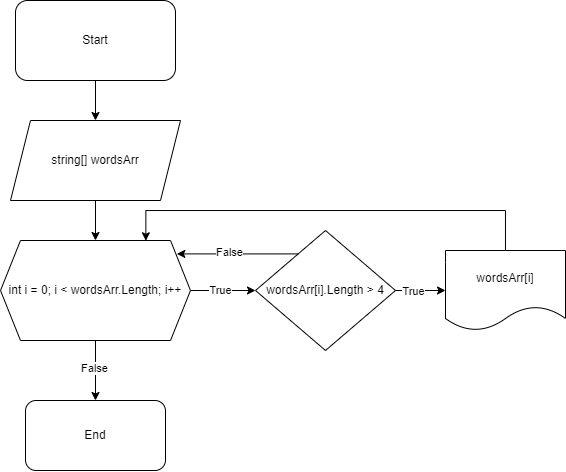

The diagram above was exported from draw.io. Its source (the exported page's mxGraphModel, read from the mxfile embedded in the PNG):
<mxGraphModel dx="989" dy="509" grid="1" gridSize="10" guides="1" tooltips="1" connect="1" arrows="1" fold="1" page="1" pageScale="1" pageWidth="850" pageHeight="1100" math="0" shadow="0">
  <root>
    <mxCell id="0" />
    <mxCell id="1" parent="0" />
    <mxCell id="OoRRNxFYCtdfDh8xMZAr-36" style="edgeStyle=orthogonalEdgeStyle;rounded=0;orthogonalLoop=1;jettySize=auto;html=1;entryX=0.5;entryY=0;entryDx=0;entryDy=0;" edge="1" parent="1" source="OoRRNxFYCtdfDh8xMZAr-34" target="OoRRNxFYCtdfDh8xMZAr-35">
      <mxGeometry relative="1" as="geometry" />
    </mxCell>
    <mxCell id="OoRRNxFYCtdfDh8xMZAr-34" value="Start" style="rounded=1;whiteSpace=wrap;html=1;" vertex="1" parent="1">
      <mxGeometry x="280" y="30" width="160" height="80" as="geometry" />
    </mxCell>
    <mxCell id="OoRRNxFYCtdfDh8xMZAr-38" style="edgeStyle=orthogonalEdgeStyle;rounded=0;orthogonalLoop=1;jettySize=auto;html=1;entryX=0.5;entryY=0;entryDx=0;entryDy=0;" edge="1" parent="1" source="OoRRNxFYCtdfDh8xMZAr-35" target="OoRRNxFYCtdfDh8xMZAr-37">
      <mxGeometry relative="1" as="geometry" />
    </mxCell>
    <mxCell id="OoRRNxFYCtdfDh8xMZAr-35" value="string[] wordsArr" style="shape=parallelogram;perimeter=parallelogramPerimeter;whiteSpace=wrap;html=1;fixedSize=1;" vertex="1" parent="1">
      <mxGeometry x="275" y="150" width="170" height="80" as="geometry" />
    </mxCell>
    <mxCell id="OoRRNxFYCtdfDh8xMZAr-40" style="edgeStyle=orthogonalEdgeStyle;rounded=0;orthogonalLoop=1;jettySize=auto;html=1;entryX=0;entryY=0.5;entryDx=0;entryDy=0;" edge="1" parent="1" source="OoRRNxFYCtdfDh8xMZAr-37" target="OoRRNxFYCtdfDh8xMZAr-39">
      <mxGeometry relative="1" as="geometry" />
    </mxCell>
    <mxCell id="OoRRNxFYCtdfDh8xMZAr-41" value="True" style="edgeLabel;html=1;align=center;verticalAlign=middle;resizable=0;points=[];" vertex="1" connectable="0" parent="OoRRNxFYCtdfDh8xMZAr-40">
      <mxGeometry x="-0.0833" relative="1" as="geometry">
        <mxPoint as="offset" />
      </mxGeometry>
    </mxCell>
    <mxCell id="OoRRNxFYCtdfDh8xMZAr-49" style="edgeStyle=orthogonalEdgeStyle;rounded=0;orthogonalLoop=1;jettySize=auto;html=1;entryX=0.5;entryY=0;entryDx=0;entryDy=0;" edge="1" parent="1" source="OoRRNxFYCtdfDh8xMZAr-37" target="OoRRNxFYCtdfDh8xMZAr-48">
      <mxGeometry relative="1" as="geometry" />
    </mxCell>
    <mxCell id="OoRRNxFYCtdfDh8xMZAr-50" value="False" style="edgeLabel;html=1;align=center;verticalAlign=middle;resizable=0;points=[];" vertex="1" connectable="0" parent="OoRRNxFYCtdfDh8xMZAr-49">
      <mxGeometry x="-0.0701" y="-1" relative="1" as="geometry">
        <mxPoint as="offset" />
      </mxGeometry>
    </mxCell>
    <mxCell id="OoRRNxFYCtdfDh8xMZAr-37" value="int i = 0; i &amp;lt; wordsArr.Length; i++" style="shape=hexagon;perimeter=hexagonPerimeter2;whiteSpace=wrap;html=1;fixedSize=1;" vertex="1" parent="1">
      <mxGeometry x="265" y="270" width="190" height="100" as="geometry" />
    </mxCell>
    <mxCell id="OoRRNxFYCtdfDh8xMZAr-43" style="edgeStyle=orthogonalEdgeStyle;rounded=0;orthogonalLoop=1;jettySize=auto;html=1;entryX=0;entryY=0.5;entryDx=0;entryDy=0;" edge="1" parent="1" source="OoRRNxFYCtdfDh8xMZAr-39" target="OoRRNxFYCtdfDh8xMZAr-42">
      <mxGeometry relative="1" as="geometry" />
    </mxCell>
    <mxCell id="OoRRNxFYCtdfDh8xMZAr-44" value="True" style="edgeLabel;html=1;align=center;verticalAlign=middle;resizable=0;points=[];" vertex="1" connectable="0" parent="OoRRNxFYCtdfDh8xMZAr-43">
      <mxGeometry x="-0.3117" y="-1" relative="1" as="geometry">
        <mxPoint as="offset" />
      </mxGeometry>
    </mxCell>
    <mxCell id="OoRRNxFYCtdfDh8xMZAr-39" value="wordsArr[i].Length &amp;gt; 4" style="rhombus;whiteSpace=wrap;html=1;" vertex="1" parent="1">
      <mxGeometry x="520" y="260" width="140" height="120" as="geometry" />
    </mxCell>
    <mxCell id="OoRRNxFYCtdfDh8xMZAr-42" value="wordsArr[i]" style="shape=document;whiteSpace=wrap;html=1;boundedLbl=1;" vertex="1" parent="1">
      <mxGeometry x="710" y="280" width="120" height="80" as="geometry" />
    </mxCell>
    <mxCell id="OoRRNxFYCtdfDh8xMZAr-45" style="edgeStyle=orthogonalEdgeStyle;rounded=0;orthogonalLoop=1;jettySize=auto;html=1;entryX=0.928;entryY=0.134;entryDx=0;entryDy=0;entryPerimeter=0;" edge="1" parent="1" source="OoRRNxFYCtdfDh8xMZAr-39" target="OoRRNxFYCtdfDh8xMZAr-37">
      <mxGeometry relative="1" as="geometry">
        <Array as="points">
          <mxPoint x="487" y="283" />
        </Array>
      </mxGeometry>
    </mxCell>
    <mxCell id="OoRRNxFYCtdfDh8xMZAr-46" value="False" style="edgeLabel;html=1;align=center;verticalAlign=middle;resizable=0;points=[];" vertex="1" connectable="0" parent="OoRRNxFYCtdfDh8xMZAr-45">
      <mxGeometry x="0.1358" y="-2" relative="1" as="geometry">
        <mxPoint as="offset" />
      </mxGeometry>
    </mxCell>
    <mxCell id="OoRRNxFYCtdfDh8xMZAr-47" style="edgeStyle=orthogonalEdgeStyle;rounded=0;orthogonalLoop=1;jettySize=auto;html=1;entryX=0.765;entryY=0.003;entryDx=0;entryDy=0;entryPerimeter=0;" edge="1" parent="1" source="OoRRNxFYCtdfDh8xMZAr-42" target="OoRRNxFYCtdfDh8xMZAr-37">
      <mxGeometry relative="1" as="geometry">
        <Array as="points">
          <mxPoint x="770" y="240" />
          <mxPoint x="410" y="240" />
        </Array>
      </mxGeometry>
    </mxCell>
    <mxCell id="OoRRNxFYCtdfDh8xMZAr-48" value="End" style="rounded=1;whiteSpace=wrap;html=1;" vertex="1" parent="1">
      <mxGeometry x="290" y="430" width="140" height="70" as="geometry" />
    </mxCell>
  </root>
</mxGraphModel>